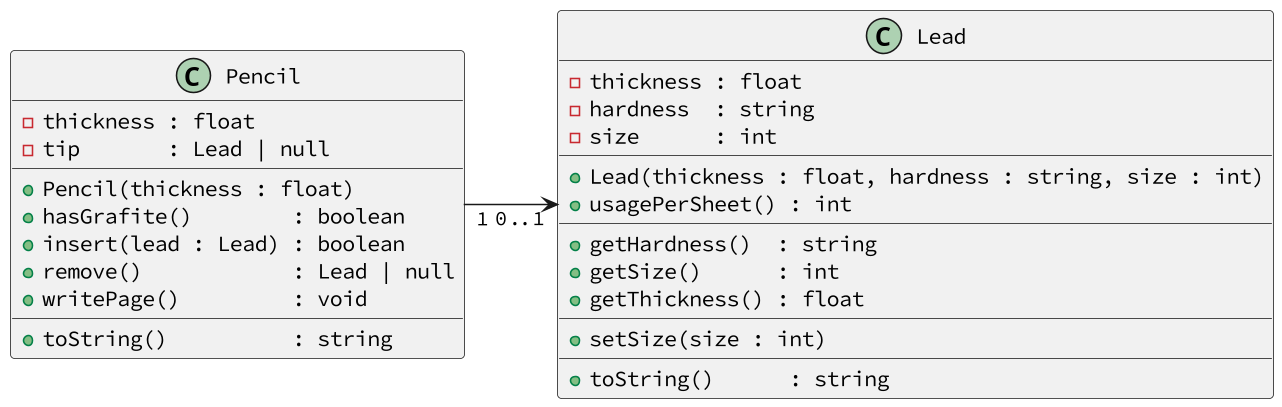

The diagram above was rendered by PlantUML. Its source (embedded in the PNG):
@startuml
skinparam defaultFontName Hasklig
skinparam dpi 150
left to right direction
'==
' Grafite
class Lead {
    ' calibre do grafite
    - thickness : float
    ' dureza do grafite HB, 2B, 4B, 6B
    - hardness  : string
    ' tamanho do grafite em milímetros
    - size      : int
    __
    ' inicializa os atributos do grafite
    + Lead(thickness : float, hardness : string, size : int)
    ' gastoPorFolha
    ' retorna o gasto em milímetros para uma página escrita
    ' 1mm para HB
    ' 2mm para 2B
    ' 4mm para 4B
    ' 6mm para 6B
    + usagePerSheet() : int
    __
    ' apenas os métodos get
    + getHardness()  : string
    + getSize()      : int
    + getThickness() : float
    __
    + setSize(size : int)
    __
    + toString()      : string
}
class Pencil {
    ' calibre da lapiseira
    - thickness : float
    ' guarda o grafite que está na ponta da lapiseira
    ' um valor nulo indica que a lapiseira está sem grafite
    - tip       : Lead | null
    __
    ' inicializa os atributos da lapiseira
    ' tip para null
    + Pencil(thickness : float)
    ' retorna true se tem grafite na lapiseira
    + hasGrafite()        : boolean
    ' insere o grafite na lapiseira
    ' verifica se ja tem grafite
    ' verifica se o grafite tem calibre compatível
    + insert(lead : Lead) : boolean
    ' remove o grafite da ponta
    ' verifica se existe grafite na ponta
    ' retorna o grafite removido
    ' ou null se não tinha grafite
    ' remover significa colocar o atributo tip para null
    + remove()            : Lead | null
    ' escreve na folha gastando o grafite
    ' verifica se existe grafite na ponta
    ' tenta diminuir o tamanho do grafite 
    '   utilizando os métodos getSize() e setSize()
    '   escrever uma folha gasta tip.usagePerSheet() mm
    ' verifica se existe tamanho para escrever a folha inteira
    + writePage()         : void
    __
    + toString()          : string
}
'--
Pencil "1" --> "0..1" Lead
@enduml